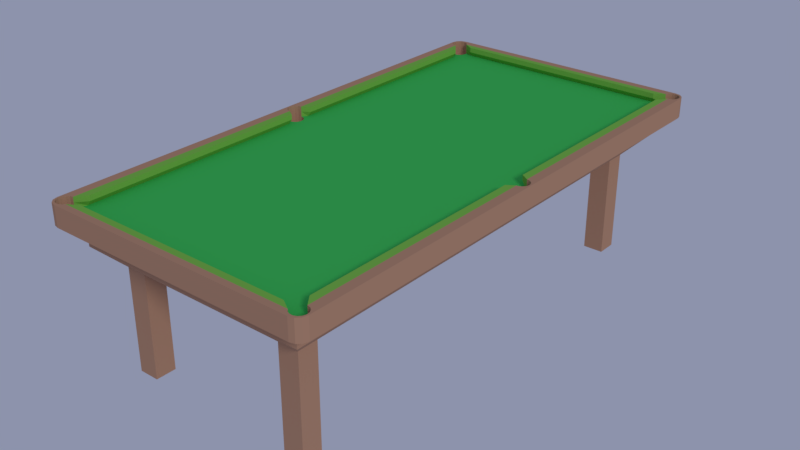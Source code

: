 # Source: table_pool_full_.blend  (saved by Blender 3.4.6; exported with 4.5.12 LTS)
import bpy
from mathutils import Matrix  # noqa: F401  (used for matrix-valued properties, if any)

bpy.ops.wm.read_factory_settings(use_empty=True)
scene = bpy.context.scene
scene.name = 'Scene'

# ---- collections
col_collection_1 = bpy.data.collections.new('Collection 1'); scene.collection.children.link(col_collection_1)

# ---- materials (node trees are filled in below, after node groups)
mat_wood = bpy.data.materials.new('wood')
mat_wood.alpha_threshold = 0.0
mat_wood.roughness = 0.5
mat_matte = bpy.data.materials.new('matte')
mat_matte.alpha_threshold = 0.0
mat_matte.roughness = 0.5
mat_bound = bpy.data.materials.new('bound')
mat_bound.alpha_threshold = 0.0
mat_bound.roughness = 0.5

# ---- material node trees
mat_wood.use_nodes = True; mat_wood.node_tree.nodes.clear()
_N = mat_wood.node_tree.nodes; _L = mat_wood.node_tree.links
n0 = _N.new('ShaderNodeOutputMaterial'); n0.name = 'Material Output'; n0.location = (300, 300)
n1 = _N.new('ShaderNodeBsdfDiffuse'); n1.name = 'Diffuse BSDF'; n1.location = (10, 300)
n1.inputs[0].default_value = (0.4869, 0.2714, 0.1732, 1.0)
_L.new(n1.outputs[0], n0.inputs[0])
n0.is_active_output = True
mat_matte.use_nodes = True; mat_matte.node_tree.nodes.clear()
_N = mat_matte.node_tree.nodes; _L = mat_matte.node_tree.links
n0 = _N.new('ShaderNodeOutputMaterial'); n0.name = 'Material Output'; n0.location = (300, 300)
n1 = _N.new('ShaderNodeBsdfDiffuse'); n1.name = 'Diffuse BSDF'; n1.location = (10, 300)
n1.inputs[0].default_value = (0.05397, 0.5382, 0.104, 1.0)
_L.new(n1.outputs[0], n0.inputs[0])
n0.is_active_output = True
mat_bound.use_nodes = True; mat_bound.node_tree.nodes.clear()
_N = mat_bound.node_tree.nodes; _L = mat_bound.node_tree.links
n0 = _N.new('ShaderNodeOutputMaterial'); n0.name = 'Material Output'; n0.location = (300, 300)
n1 = _N.new('ShaderNodeBsdfDiffuse'); n1.name = 'Diffuse BSDF'; n1.location = (10, 300)
n1.inputs[0].default_value = (0.2087, 0.5071, 0.07567, 1.0)
_L.new(n1.outputs[0], n0.inputs[0])
n0.is_active_output = True

# ---- world
world_world = bpy.data.worlds.new('World'); scene.world = world_world
world_world.color = (0.2659, 0.292, 0.4109)
world_world.use_sun_shadow = False
world_world.sun_shadow_jitter_overblur = 0.0
world_world.cycles.sampling_method = 'MANUAL'

# ---- lights
light_lamp = bpy.data.lights.new('Lamp', 'SUN')
light_lamp.transmission_factor = 0.0
light_lamp.cutoff_distance = 30.0
light_lamp.angle = 0.1993
light_lamp.energy = 1.0
light_lamp.shadow_buffer_clip_start = 1.001
light_lamp.shadow_soft_size = 0.1
light_lamp.shadow_cascade_max_distance = 1000.0

# ---- meshes
me_cube_001 = bpy.data.meshes.new('Cube.001')
me_cube_001.from_pydata([(0.474, -1.03, -0.1986), (0.574, -1.23, 0.001415), (0.3709, 1.022, -0.1986), (0.3709, 1.122, -0.1986), (0.374, -1.13, -0.1986), (0.374, -1.03, -0.1986), (0.5709, 1.222, -0.09858), (0.574, -1.23, -0.09858), (-0.574, -1.23, 0.001415), (0.5709, 1.222, 0.001415), (-0.574, -1.23, -0.09858), (-0.5709, 1.222, -0.09858), (0.474, -1.13, -0.1986), (0.4709, 1.122, -0.1986), (0.4709, 1.022, -0.1986), (-0.3709, 1.022, -0.1986), (-0.3709, 1.122, -0.1986), (-0.374, -1.13, -0.1986), (-0.374, -1.03, -0.1986), (-0.5709, 1.222, 0.001415), (-0.4709, 1.022, -0.1986), (-0.4709, 1.122, -0.1986), (-0.474, -1.13, -0.1986), (-0.474, -1.03, -0.1986), (0.3709, 1.122, -0.6986), (0.3709, 1.022, -0.6986), (0.374, -1.03, -0.6986), (0.374, -1.13, -0.6986), (0.474, -1.03, -0.6986), (0.474, -1.13, -0.6986), (0.4709, 1.122, -0.6986), (0.4709, 1.022, -0.6986), (-0.4709, 1.022, -0.6986), (-0.3709, 1.022, -0.6986), (-0.4709, 1.122, -0.6986), (-0.3709, 1.122, -0.6986), (-0.474, -1.13, -0.6986), (-0.374, -1.13, -0.6986), (-0.474, -1.03, -0.6986), (-0.374, -1.03, -0.6986)], [], [(12, 0, 7), (9, 1, 7, 6), (14, 13, 6), (8, 19, 11, 10), (0, 14, 6, 7), (8, 1, 9, 19), (18, 15, 2, 5), (19, 9, 6, 11), (10, 17, 4, 7), (15, 16, 3, 2), (16, 11, 6, 3), (17, 18, 5, 4), (5, 2, 14, 0), (7, 4, 12), (0, 12, 29, 28), (3, 6, 13), (3, 13, 30, 24), (21, 11, 16), (16, 15, 33, 35), (10, 22, 17), (23, 20, 15, 18), (1, 8, 10, 7), (10, 11, 20, 23), (11, 21, 20), (10, 23, 22), (25, 24, 30, 31), (27, 26, 28, 29), (36, 38, 39, 37), (32, 34, 35, 33), (2, 3, 24, 25), (23, 18, 39, 38), (15, 20, 32, 33), (14, 2, 25, 31), (22, 23, 38, 36), (5, 0, 28, 26), (12, 4, 27, 29), (17, 22, 36, 37), (21, 16, 35, 34), (18, 17, 37, 39), (13, 14, 31, 30), (4, 5, 26, 27), (20, 21, 34, 32)])
me_cube_001.materials.append(mat_wood)
me_cube_001.materials.append(mat_matte)
me_cube_001.materials.append(mat_bound)
me_cube_001.use_remesh_preserve_volume = False
me_cube_001.use_remesh_preserve_attributes = False
me_cube_001.use_mirror_vertex_groups = False
me_cube_001.update()
me_cube = bpy.data.meshes.new('Cube')
me_cube.from_pydata([(0.6808, -0.003983, 0.001415), (-0.6808, -0.003982, 0.001415), (0.6287, -1.307, 0.05142), (0.6324, -1.307, 0.001415), (0.6711, -1.258, 0.001415), (0.6711, -1.258, 0.05142), (0.6727, -1.274, 0.001415), (0.6727, -1.274, 0.05142), (0.6678, -1.289, 0.001415), (0.6678, -1.289, 0.05142), (0.6572, -1.301, 0.001415), (0.6572, -1.301, 0.05142), (0.6502, -1.304, 0.05142), (0.6269, -1.307, 0.001415), (0.6269, -1.307, 0.05142), (0.6427, -1.307, 0.001415), (0.6427, -1.307, 0.05142), (0.6124, -1.301, 0.001415), (0.6124, -1.301, 0.05142), (0.6018, -1.289, 0.001415), (0.6018, -1.289, 0.05142), (0.5969, -1.274, 0.001415), (0.5986, -1.258, 0.001415), (0.5986, -1.258, 0.05142), (0.5969, -1.274, 0.05142), (-0.5969, -1.274, 0.001415), (-0.5969, -1.274, 0.05142), (-0.6124, -1.301, 0.001415), (-0.6124, -1.301, 0.05142), (-0.6018, -1.289, 0.001415), (-0.6018, -1.289, 0.05142), (-0.5986, -1.258, 0.001415), (-0.5986, -1.258, 0.05142), (-0.6269, -1.307, 0.001415), (-0.6269, -1.307, 0.05142), (-0.6427, -1.307, 0.001415), (-0.6427, -1.307, 0.05142), (-0.6572, -1.301, 0.001415), (-0.6572, -1.301, 0.05142), (-0.6678, -1.289, 0.05142), (-0.6502, -1.304, 0.05142), (-0.6727, -1.274, 0.001415), (-0.6727, -1.274, 0.05142), (-0.6711, -1.258, 0.001415), (-0.6711, -1.258, 0.05142), (0.6572, -0.03082, 0.001415), (0.6572, -0.03082, 0.05142), (0.6631, -1.245, 0.001415), (0.6631, -1.245, 0.05142), (0.6678, -0.01905, 0.001415), (0.6678, -0.01905, 0.05142), (0.6427, -0.03727, 0.001415), (0.6427, -0.03727, 0.05142), (0.6503, -1.235, 0.001415), (0.6503, -1.235, 0.05142), (0.6269, -0.03727, 0.001415), (0.6269, -0.03727, 0.05142), (0.6348, -0.03727, 0.05142), (0.6348, -1.232, 0.001415), (0.6348, -1.232, 0.05142), (0.6124, -0.03082, 0.001415), (0.6124, -0.03082, 0.05142), (0.6193, -1.235, 0.001415), (0.6193, -1.235, 0.05142), (0.6065, -1.245, 0.001415), (0.6065, -1.245, 0.05142), (-0.6018, -0.01905, 0.001415), (-0.6018, -0.01905, 0.05142), (0.6018, -0.01905, 0.001415), (0.6018, -0.01905, 0.05142), (-0.6065, -1.245, 0.001415), (-0.6065, -1.245, 0.05142), (-0.6124, -0.03082, 0.001415), (-0.6124, -0.03082, 0.05142), (-0.6269, -0.03727, 0.001415), (-0.6269, -0.03727, 0.05142), (-0.6348, -1.232, 0.001415), (-0.6348, -1.232, 0.05142), (-0.6193, -1.235, 0.001415), (-0.6193, -1.235, 0.05142), (-0.6427, -0.03727, 0.001415), (-0.6427, -0.03727, 0.05142), (-0.6348, -0.03727, 0.05142), (-0.6503, -1.235, 0.001415), (-0.6503, -1.235, 0.05142), (-0.6572, -0.03082, 0.001415), (-0.6572, -0.03082, 0.05142), (-0.6678, -0.01905, 0.001415), (-0.6678, -0.01905, 0.05142), (-0.6631, -1.245, 0.001415), (-0.6631, -1.245, 0.05142), (0.6711, 0.01177, 0.001415), (0.6711, 0.01177, 0.05142), (0.6727, -0.003983, 0.001415), (0.6727, -0.003983, 0.05142), (0.6503, 0.03481, 0.001415), (0.6503, 0.03481, 0.05142), (0.6631, 0.02549, 0.001415), (0.6631, 0.02549, 0.05142), (0.6065, 0.02549, 0.001415), (0.6065, 0.02549, 0.05142), (0.5986, 0.01177, 0.001415), (0.5986, 0.01177, 0.05142), (0.6193, 0.03481, 0.001415), (0.6193, 0.03481, 0.05142), (0.5969, -0.003983, 0.001415), (0.5969, -0.003983, 0.05142), (0.5518, -1.278, 0.05142), (-0.5986, 0.01177, 0.001415), (-0.5986, 0.01177, 0.05142), (-0.6065, 0.02549, 0.001415), (-0.6065, 0.02549, 0.05142), (-0.5969, -0.003982, 0.001415), (0.5518, -1.258, 0.07642), (-0.5969, -0.003982, 0.05142), (-0.6193, 0.03481, 0.001415), (-0.6193, 0.03481, 0.05142), (-0.6711, 0.01177, 0.001415), (-0.6711, 0.01177, 0.05142), (-0.6727, -0.003982, 0.001415), (-0.6727, -0.003982, 0.05142), (-0.6631, 0.02549, 0.001415), (-0.6631, 0.02549, 0.05142), (-0.6503, 0.03481, 0.001415), (-0.6503, 0.03481, 0.05142), (0.6678, 1.251, 0.001415), (0.6678, 1.251, 0.05142), (0.6727, 1.266, 0.001415), (0.6727, 1.266, 0.05142), (0.6572, 1.239, 0.001415), (0.6572, 1.239, 0.05142), (0.6427, 1.233, 0.001415), (0.6427, 1.233, 0.05142), (0.6348, 0.0381, 0.001415), (0.6348, 0.0381, 0.05142), (0.6269, 1.233, 0.001415), (0.6269, 1.233, 0.05142), (0.6348, 1.233, 0.05142), (0.6124, 1.239, 0.001415), (0.6124, 1.239, 0.05142), (0.6018, 1.251, 0.001415), (0.6018, 1.251, 0.05142), (0.5969, 1.266, 0.001415), (0.5969, 1.266, 0.05142), (0.5986, 1.282, 0.001415), (0.5986, 1.282, 0.05142), (-0.5969, 1.266, 0.001415), (-0.5969, 1.266, 0.05142), (-0.6018, 1.251, 0.001415), (-0.6018, 1.251, 0.05142), (-0.6124, 1.239, 0.001415), (-0.6124, 1.239, 0.05142), (-0.6269, 1.233, 0.001415), (-0.6269, 1.233, 0.05142), (-0.6348, 0.0381, 0.05142), (-0.6348, 0.0381, 0.001415), (-0.6348, 1.233, 0.05142), (-0.6427, 1.233, 0.001415), (-0.6427, 1.233, 0.05142), (-0.6678, 1.251, 0.001415), (-0.6678, 1.251, 0.05142), (-0.6727, 1.266, 0.001415), (-0.6727, 1.266, 0.05142), (-0.6572, 1.239, 0.001415), (-0.6572, 1.239, 0.05142), (0.6711, 1.282, 0.001415), (0.6711, 1.282, 0.05142), (0.6631, 1.296, 0.001415), (0.6631, 1.296, 0.05142), (0.6193, 1.305, 0.001415), (0.6193, 1.305, 0.05142), (0.6503, 1.305, 0.001415), (0.6503, 1.305, 0.05142), (0.6505, 1.305, 0.05142), (0.6065, 1.296, 0.001415), (0.6065, 1.296, 0.05142), (-0.5986, 1.282, 0.001415), (-0.5986, 1.282, 0.05142), (-0.6065, 1.296, 0.001415), (-0.6065, 1.296, 0.05142), (-0.6711, 1.282, 0.001415), (-0.6711, 1.282, 0.05142), (-0.6631, 1.296, 0.001415), (-0.6631, 1.296, 0.05142), (-0.6193, 1.305, 0.001415), (-0.6193, 1.305, 0.05142), (0.6348, 1.308, 0.001415), (0.6348, 1.308, 0.05142), (-0.6503, 1.305, 0.001415), (-0.6505, 1.305, 0.05142), (-0.6503, 1.305, 0.05142), (-0.6348, 1.308, 0.001415), (-0.6348, 1.308, 0.05142), (0.6808, -0.003983, 0.1014), (-0.6502, -1.304, 0.1014), (-0.6505, 1.305, 0.1014), (0.6711, -1.258, 0.1014), (0.6727, -1.274, 0.1014), (0.6678, -1.289, 0.1014), (0.6572, -1.301, 0.1014), (0.6502, -1.304, 0.1014), (0.6427, -1.307, 0.1014), (0.6269, -1.307, 0.1014), (0.6124, -1.301, 0.1014), (0.6018, -1.289, 0.1014), (-0.6018, -1.289, 0.1014), (-0.6124, -1.301, 0.1014), (-0.6269, -1.307, 0.1014), (-0.6427, -1.307, 0.1014), (-0.6572, -1.301, 0.1014), (-0.6678, -1.289, 0.1014), (-0.6727, -1.274, 0.1014), (-0.6711, -1.258, 0.1014), (0.6678, -0.01905, 0.1014), (0.6572, -0.03082, 0.1014), (0.6631, -1.245, 0.1014), (0.6427, -0.03727, 0.1014), (0.6503, -1.235, 0.1014), (0.6348, -0.03727, 0.1014), (0.6348, -1.232, 0.1014), (-0.6348, -0.03727, 0.1014), (-0.6427, -0.03727, 0.1014), (-0.6348, -1.232, 0.1014), (-0.6503, -1.235, 0.1014), (-0.6572, -0.03082, 0.1014), (-0.6678, -0.01905, 0.1014), (-0.6631, -1.245, 0.1014), (0.6727, -0.003983, 0.1014), (0.6711, 0.01177, 0.1014), (0.6631, 0.02549, 0.1014), (0.6503, 0.03481, 0.1014), (-0.6711, 0.01177, 0.1014), (-0.6727, -0.003982, 0.1014), (-0.6631, 0.02549, 0.1014), (-0.6503, 0.03481, 0.1014), (0.6727, 1.266, 0.1014), (0.6678, 1.251, 0.1014), (0.6572, 1.239, 0.1014), (0.6427, 1.233, 0.1014), (0.6348, 0.0381, 0.1014), (0.6348, 1.233, 0.1014), (0.5986, 1.282, 0.1014), (-0.6348, 1.233, 0.1014), (-0.6427, 1.233, 0.1014), (-0.6678, 1.251, 0.1014), (-0.6727, 1.266, 0.1014), (-0.6572, 1.239, 0.1014), (-0.6348, 0.0381, 0.1014), (0.6711, 1.282, 0.1014), (0.6505, 1.305, 0.1014), (0.6631, 1.296, 0.1014), (0.6065, 1.296, 0.1014), (0.6193, 1.305, 0.1014), (0.6503, 1.305, 0.1014), (-0.6711, 1.282, 0.1014), (-0.6065, 1.296, 0.1014), (-0.5986, 1.282, 0.1014), (-0.6631, 1.296, 0.1014), (0.6348, 1.308, 0.1014), (-0.6193, 1.305, 0.1014), (-0.6503, 1.305, 0.1014), (-0.6348, 1.308, 0.1014), (0.6572, 1.239, 0.07642), (0.6427, 1.233, 0.07642), (0.6348, -1.232, 0.07642), (0.6503, -1.235, 0.07642), (0.6503, 1.305, 0.07642), (0.6348, 1.308, 0.07642), (-0.6727, 1.266, 0.07642), (-0.6678, 1.251, 0.07642), (-0.6269, -1.307, 0.07642), (-0.6124, -1.301, 0.07642), (-0.6678, -0.01905, 0.07642), (-0.6572, -0.03082, 0.07642), (0.6503, 0.03481, 0.07642), (0.6348, 0.0381, 0.07642), (-0.6427, -0.03727, 0.07642), (0.6193, 1.305, 0.07642), (-0.6572, 1.239, 0.07642), (-0.6427, -1.307, 0.07642), (-0.6065, 1.296, 0.07642), (-0.6193, 1.305, 0.07642), (-0.6427, 1.233, 0.07642), (-0.6348, 1.233, 0.07642), (-0.6348, 0.0381, 0.07642), (0.6348, 1.233, 0.07642), (-0.6503, -1.235, 0.07642), (-0.6631, -1.245, 0.07642), (-0.6503, 0.03481, 0.07642), (-0.6678, -1.289, 0.07642), (-0.6572, -1.301, 0.07642), (0.6727, -1.274, 0.07642), (0.6711, -1.258, 0.07642), (-0.6505, 1.305, 0.07642), (-0.6631, 1.296, 0.07642), (-0.6502, -1.304, 0.07642), (0.6678, -1.289, 0.07642), (-0.6711, -1.258, 0.07642), (-0.6503, 1.305, 0.07642), (0.6678, -0.01905, 0.07642), (0.6727, 1.266, 0.07642), (0.6711, 1.282, 0.07642), (0.6502, -1.304, 0.07642), (0.6572, -1.301, 0.07642), (-0.6348, 1.308, 0.07642), (0.6727, -0.003983, 0.07642), (0.6711, 0.01177, 0.07642), (0.6631, 1.296, 0.07642), (0.6505, 1.305, 0.07642), (-0.6727, -1.274, 0.07642), (0.6269, -1.307, 0.07642), (0.6427, -1.307, 0.07642), (-0.6711, 0.01177, 0.07642), (0.6018, -1.289, 0.07642), (-0.6018, -1.289, 0.07642), (0.5986, 1.282, 0.07642), (-0.6727, -0.003982, 0.07642), (0.6631, 0.02549, 0.07642), (0.6065, 1.296, 0.07642), (0.6572, -0.03082, 0.07642), (-0.5986, 1.282, 0.07642), (0.6631, -1.245, 0.07642), (0.6124, -1.301, 0.07642), (-0.6631, 0.02549, 0.07642), (0.6427, -0.03727, 0.07642), (-0.6348, -0.03727, 0.07642), (-0.6711, 1.282, 0.07642), (0.6678, 1.251, 0.07642), (0.6348, -0.03727, 0.07642), (-0.6348, -1.232, 0.07642), (-0.6169, 0.0631, 0.05142), (-0.6169, 1.183, 0.05142), (-0.6169, -1.182, 0.05142), (-0.6169, -0.06227, 0.05142), (-0.5969, 0.0631, 0.1014), (-0.5969, 1.183, 0.1014), (-0.5969, -1.182, 0.1014), (-0.5969, -0.06227, 0.1014), (-0.5969, 1.183, 0.07642), (-0.5969, 0.0631, 0.07642), (-0.5969, -0.06227, 0.07642), (-0.5969, -1.182, 0.07642), (0.6169, -0.06227, 0.05142), (0.6169, -1.182, 0.05142), (0.6169, 1.183, 0.05142), (0.6169, 0.0631, 0.05142), (0.5969, -1.182, 0.07642), (0.5969, -0.06227, 0.1014), (0.5969, -1.182, 0.1014), (0.5969, 1.183, 0.1014), (0.5969, 0.0631, 0.1014), (0.5969, 0.0631, 0.07642), (0.5969, 1.183, 0.07642), (0.5969, -0.06227, 0.07642), (-0.5518, -1.258, 0.07642), (-0.5518, -1.258, 0.1014), (0.5518, -1.258, 0.1014), (-0.5518, -1.278, 0.05142), (0.5486, 1.251, 0.07642), (0.5486, 1.251, 0.1014), (-0.5486, 1.251, 0.07642), (-0.5486, 1.271, 0.05142), (0.5486, 1.271, 0.05142), (-0.5486, 1.251, 0.1014), (-0.6678, -1.289, 0.001415), (0.6308, 1.321, 0.001415), (0.6808, 1.273, 0.001415), (0.6558, 1.315, 0.001415), (0.6741, 1.297, 0.001415), (0.6308, -1.321, 0.1014), (0.6808, -1.273, 0.1014), (0.6558, -1.315, 0.1014), (0.6741, -1.297, 0.1014), (-0.6808, 1.273, 0.1014), (-0.6308, 1.321, 0.1014), (-0.6558, 1.315, 0.1014), (-0.6741, 1.297, 0.1014), (-0.6308, 1.321, 0.001415), (-0.6808, 1.273, 0.001415), (-0.6741, 1.297, 0.001415), (-0.6558, 1.315, 0.001415), (0.6308, -1.321, 0.001415), (0.6808, -1.273, 0.001415), (0.6741, -1.297, 0.001415), (0.6558, -1.315, 0.001415), (0.6308, 1.321, 0.1014), (0.6808, 1.273, 0.1014), (0.6741, 1.297, 0.1014), (0.6558, 1.315, 0.1014), (-0.6808, -1.273, 0.001415), (-0.6308, -1.321, 0.001415), (-0.6558, -1.315, 0.001415), (-0.6741, -1.297, 0.001415), (-0.6808, -1.273, 0.1014), (-0.6308, -1.321, 0.1014), (-0.6741, -1.297, 0.1014), (-0.6558, -1.315, 0.1014)], [], [(271, 270, 207, 206), (13, 381, 390, 33, 27, 29, 25, 31, 70, 78, 76, 83, 89, 43, 41, 364, 389, 1, 119, 87, 85, 80, 74, 72, 66, 112, 105, 68, 60, 55, 51, 45, 49, 93, 0, 382, 8, 6, 4, 47, 53, 58, 62, 64, 22, 21, 19, 17), (269, 268, 245, 244), (267, 266, 253, 258), (262, 263, 238, 237), (394, 390, 381, 369), (264, 265, 217, 219), (157, 158, 156, 153, 152), (87, 88, 86, 85), (83, 84, 90, 89), (29, 30, 26, 25), (135, 136, 137, 132, 131), (27, 28, 30, 29), (165, 166, 168, 167), (8, 9, 7, 6), (103, 104, 100, 99), (101, 102, 106, 105), (47, 48, 54, 53), (17, 18, 14, 13), (182, 183, 181, 180), (78, 79, 77, 76), (49, 50, 94, 93), (115, 116, 154, 155), (123, 124, 122, 121), (3, 2, 16, 15), (55, 56, 57, 52, 51), (138, 139, 136, 135), (33, 34, 28, 27), (118, 312, 316, 120), (176, 177, 179, 178), (22, 23, 24, 21), (89, 90, 44, 43), (64, 65, 23, 22), (53, 54, 59, 58), (72, 73, 67, 66), (10, 11, 9, 8), (146, 147, 177, 176), (142, 143, 141, 140), (68, 69, 61, 60), (31, 32, 71, 70), (58, 59, 63, 62), (76, 77, 84, 83), (174, 175, 145, 144), (184, 185, 192, 191), (191, 192, 190, 188), (110, 111, 116, 115), (95, 96, 134, 133), (133, 134, 104, 103), (131, 132, 130, 129), (121, 122, 118, 117), (74, 75, 73, 72), (66, 67, 114, 112), (112, 114, 109, 108), (150, 151, 149, 148), (127, 128, 166, 165), (125, 126, 128, 127), (35, 36, 34, 33), (140, 141, 139, 138), (91, 92, 98, 97), (37, 38, 40, 36, 35), (144, 145, 143, 142), (163, 164, 158, 157), (119, 120, 88, 87), (6, 7, 5, 4), (43, 44, 42, 41), (99, 100, 102, 101), (93, 94, 92, 91), (80, 81, 82, 75, 74), (364, 39, 38, 37), (169, 170, 175, 174), (25, 26, 32, 31), (148, 149, 147, 146), (45, 46, 50, 49), (161, 162, 160, 159), (105, 106, 69, 68), (19, 20, 18, 17), (62, 63, 65, 64), (129, 130, 126, 125), (108, 109, 111, 110), (41, 42, 39, 364), (97, 98, 96, 95), (178, 179, 185, 184), (155, 154, 124, 123), (70, 71, 79, 78), (21, 24, 20, 19), (186, 187, 170, 169), (15, 16, 12, 11, 10), (85, 86, 81, 80), (60, 61, 56, 55), (4, 5, 48, 47), (180, 181, 162, 161), (167, 168, 173, 172, 171), (188, 190, 189, 183, 182), (159, 160, 164, 163), (152, 153, 151, 150), (171, 172, 187, 186), (51, 52, 46, 45), (385, 365, 377, 374), (316, 312, 231, 232), (385, 374, 261, 259, 255, 256, 241, 251, 252, 258), (393, 395, 396, 394, 207, 208, 194, 209, 210), (273, 272, 225, 224), (275, 274, 230, 239), (276, 273, 224, 221), (277, 267, 258, 252), (278, 269, 244, 246), (270, 279, 208, 207), (281, 280, 255, 259), (282, 278, 246, 243), (220, 222, 336, 337), (263, 285, 240, 238), (287, 286, 223, 226), (288, 284, 247, 234), (290, 289, 210, 209), (292, 291, 197, 196), (294, 293, 195, 257), (295, 290, 209, 194), (291, 296, 198, 197), (297, 287, 226, 212), (293, 298, 260, 195), (305, 299, 213, 227), (301, 300, 235, 248), (279, 295, 194, 208), (303, 302, 200, 199), (304, 281, 259, 261), (306, 305, 227, 228), (308, 307, 250, 249), (296, 303, 199, 198), (298, 304, 261, 260), (289, 309, 211, 210), (311, 310, 202, 201), (117, 118, 120, 119), (307, 301, 248, 250), (309, 297, 212, 211), (302, 311, 201, 200), (317, 306, 228, 229), (318, 277, 252, 251), (299, 319, 214, 213), (266, 308, 249, 253), (321, 292, 196, 215), (322, 313, 204, 203), (323, 288, 234, 233), (274, 317, 229, 230), (310, 322, 203, 202), (272, 316, 232, 225), (315, 318, 251, 241), (312, 323, 233, 231), (319, 324, 216, 214), (325, 276, 221, 220), (268, 326, 254, 245), (265, 321, 215, 217), (300, 327, 236, 235), (280, 320, 256, 255), (219, 218, 347, 348), (314, 271, 206, 205), (327, 262, 237, 236), (326, 294, 257, 254), (324, 328, 218, 216), (284, 154, 330, 339), (283, 282, 243, 242), (285, 137, 344, 352), (369, 371, 372, 370, 198, 199, 200, 201, 202), (286, 329, 222, 223), (84, 77, 329, 286), (328, 57, 342, 353), (156, 158, 282, 283), (247, 284, 339, 334), (52, 57, 328, 324), (181, 183, 294, 326), (126, 130, 262, 327), (30, 28, 271, 314), (59, 264, 346, 343), (179, 177, 320, 280), (128, 126, 327, 300), (54, 48, 321, 265), (162, 181, 326, 268), (82, 81, 276, 325), (46, 52, 324, 319), (241, 256, 363, 359), (118, 122, 323, 312), (145, 175, 318, 315), (88, 120, 316, 272), (14, 18, 322, 310), (96, 98, 317, 274), (122, 124, 288, 323), (18, 20, 313, 322), (48, 5, 292, 321), (172, 173, 308, 266), (50, 46, 319, 299), (175, 170, 277, 318), (98, 92, 306, 317), (315, 241, 359, 358), (12, 16, 311, 302), (42, 44, 297, 309), (168, 166, 301, 307), (313, 20, 107, 113), (386, 387, 388, 385, 258, 253, 249, 250, 248), (2, 14, 310), (39, 42, 309, 289), (190, 192, 304, 298), (9, 11, 303, 296), (173, 168, 307, 308), (92, 94, 305, 306), (192, 185, 281, 304), (11, 12, 302, 303), (36, 40, 295, 279), (166, 128, 300, 301), (94, 50, 299, 305), (189, 190, 298, 293), (44, 90, 287, 297), (7, 9, 296, 291), (40, 38, 290, 295), (183, 189, 293, 294), (5, 7, 291, 292), (38, 39, 289, 290), (124, 154, 284, 288), (90, 84, 286, 287), (132, 137, 285, 263), (242, 247, 334, 335), (158, 164, 278, 282), (185, 179, 280, 281), (205, 204, 356, 355), (34, 36, 279, 270), (164, 160, 269, 278), (170, 187, 267, 277), (81, 86, 273, 276), (134, 96, 274, 275), (86, 88, 272, 273), (59, 54, 265, 264), (130, 132, 263, 262), (187, 172, 266, 267), (160, 162, 268, 269), (28, 34, 270, 271), (339, 338, 335, 334), (341, 340, 337, 336), (332, 333, 340, 341), (330, 331, 338, 339), (325, 220, 337, 340), (222, 329, 341, 336), (77, 82, 333, 332), (82, 325, 340, 333), (154, 156, 331, 330), (329, 77, 332, 341), (156, 283, 338, 331), (283, 242, 335, 338), (352, 351, 350, 349), (353, 346, 348, 347), (342, 343, 346, 353), (344, 345, 351, 352), (218, 328, 353, 347), (240, 285, 352, 349), (264, 219, 348, 346), (275, 239, 350, 351), (57, 59, 343, 342), (134, 275, 351, 345), (137, 134, 345, 344), (239, 240, 349, 350), (365, 367, 368, 366, 165, 167, 171, 186), (113, 107, 357, 354), (354, 355, 356, 113), (30, 314, 354, 357), (314, 205, 355, 354), (20, 30, 357, 107), (204, 313, 113, 356), (360, 361, 362, 358), (358, 359, 363, 360), (320, 177, 361, 360), (256, 320, 360, 363), (145, 315, 358, 362), (177, 145, 362, 361), (13, 14, 2, 3), (193, 386, 248, 235, 236, 237, 238, 240, 239, 230, 229, 228, 227), (389, 393, 373, 378, 1), (370, 193, 227, 213, 214, 216, 218, 219, 217, 215, 196, 197, 198), (390, 391, 392, 389, 364, 37, 35, 33), (16, 2, 310, 311), (374, 375, 376, 373, 254, 257, 195, 260, 261), (382, 383, 384, 381, 13, 3, 15, 10, 8), (394, 369, 202, 203, 204, 205, 206, 207), (378, 180, 161, 159, 163, 157, 152, 150, 148, 146, 176, 178, 184, 191, 377, 365, 186, 169, 174, 144, 142, 140, 138, 135, 131, 129, 125, 127, 165, 366, 0, 93, 91, 97, 95, 133, 103, 99, 101, 105, 112, 108, 110, 115, 155, 123, 121, 117, 119, 1), (378, 373, 376, 379), (379, 376, 375, 380), (380, 375, 374, 377), (365, 385, 388, 367), (367, 388, 387, 368), (368, 387, 386, 366), (390, 394, 396, 391), (391, 396, 395, 392), (392, 395, 393, 389), (382, 370, 372, 383), (383, 372, 371, 384), (384, 371, 369, 381), (193, 370, 382, 0, 366, 386), (378, 379, 380, 377, 191, 188, 182, 180), (114, 67, 73, 75, 82, 77, 79, 71, 32, 26, 30, 20, 24, 23, 65, 63, 59, 57, 56, 61, 69, 106, 102, 100, 104, 134, 137, 136, 139, 141, 143, 145, 177, 147, 149, 151, 153, 156, 154, 116, 111, 109), (225, 232, 231, 233, 234, 247, 242, 243, 246, 244, 245, 254, 373, 393, 210, 211, 212, 226, 223, 222, 220, 221, 224)])
me_cube.polygons.foreach_set('material_index', [0, 0, 0, 0, 0, 0, 0, 0, 0, 0, 0, 0, 0, 0, 0, 0, 0, 0, 0, 0, 0, 0, 0, 0, 0, 0, 0, 0, 0, 0, 0, 0, 0, 0, 0, 0, 0, 0, 0, 0, 0, 0, 0, 0, 0, 0, 0, 0, 0, 0, 0, 0, 0, 0, 0, 0, 0, 0, 0, 0, 0, 0, 0, 0, 0, 0, 0, 0, 0, 0, 0, 0, 0, 0, 0, 0, 0, 0, 0, 0, 0, 0, 0, 0, 0, 0, 0, 0, 0, 0, 0, 0, 0, 0, 0, 0, 0, 0, 0, 0, 0, 0, 0, 0, 0, 0, 0, 0, 0, 2, 0, 0, 0, 0, 0, 0, 0, 0, 0, 0, 0, 0, 0, 0, 0, 0, 0, 0, 0, 0, 0, 0, 0, 0, 0, 0, 0, 0, 0, 0, 0, 0, 0, 0, 0, 0, 0, 0, 0, 0, 0, 0, 0, 2, 0, 0, 0, 0, 2, 0, 2, 0, 0, 0, 2, 0, 2, 0, 0, 0, 0, 2, 0, 0, 0, 0, 0, 0, 2, 0, 0, 0, 0, 0, 0, 0, 0, 0, 0, 0, 0, 2, 0, 0, 0, 2, 0, 0, 0, 0, 0, 0, 0, 0, 0, 0, 0, 0, 0, 0, 0, 0, 0, 0, 0, 0, 0, 0, 2, 0, 0, 2, 0, 0, 0, 0, 0, 0, 0, 0, 0, 0, 0, 2, 2, 2, 2, 2, 2, 2, 2, 2, 2, 2, 2, 2, 2, 2, 2, 2, 2, 2, 2, 2, 2, 2, 2, 0, 2, 2, 2, 2, 2, 2, 2, 2, 2, 2, 2, 2, 0, 0, 0, 0, 0, 0, 0, 0, 0, 0, 0, 0, 0, 0, 0, 0, 0, 0, 0, 0, 0, 0, 0, 0, 1, 0])
me_cube.materials.append(mat_wood)
me_cube.materials.append(mat_matte)
me_cube.materials.append(mat_bound)
me_cube.use_remesh_preserve_volume = False
me_cube.use_remesh_preserve_attributes = False
me_cube.use_mirror_vertex_groups = False
me_cube.update()

# ---- objects
ob_legs = bpy.data.objects.new('legs', me_cube_001)
ob_table = bpy.data.objects.new('table', me_cube)
ob_lamp = bpy.data.objects.new('Lamp', light_lamp)

# ---- transforms, parenting, visibility, modifiers, constraints
ob_legs.location = (0.0, 0.0, 0.0)
ob_legs.lock_rotations_4d = False
ob_legs.empty_display_type = 'ARROWS'
ob_legs.lineart.crease_threshold = 0.0
ob_table.location = (0.0, 0.0, 0.0)
ob_table.lock_rotations_4d = False
ob_table.empty_display_type = 'ARROWS'
ob_table.lineart.crease_threshold = 0.0
ob_lamp.location = (4.076, 1.005, 5.904)
ob_lamp.rotation_euler = (0.97, 0.3687, 0.8246)
ob_lamp.lock_rotations_4d = False
ob_lamp.empty_display_type = 'ARROWS'
ob_lamp.color = (0.0, 0.0, 0.0, 0.0)
ob_lamp.lineart.crease_threshold = 0.0

# ---- collection membership
col_collection_1.objects.link(ob_legs)
col_collection_1.objects.link(ob_table)
col_collection_1.objects.link(ob_lamp)

# ---- scene / render settings (as saved in the file)
scene.frame_start = 1; scene.frame_end = 250; scene.frame_set(1)
scene.render.engine = 'CYCLES'
scene.render.resolution_percentage = 50
scene.render.dither_intensity = 0.0
scene.render.film_transparent = True
scene.cycles.use_denoising = False
scene.cycles.samples = 128
scene.cycles.sampling_pattern = 'TABULATED_SOBOL'
scene.cycles.light_sampling_threshold = 0.0
scene.cycles.use_adaptive_sampling = False
scene.cycles.use_light_tree = False
scene.cycles.blur_glossy = 0.0
scene.cycles.sample_clamp_indirect = 0.0
scene.view_settings.view_transform = 'Standard'
bpy.context.view_layer.update()

# ---- added for rendering (the .blend has no active camera): camera
cam_auto = bpy.data.cameras.new('AutoCamera')
cam_auto.lens = 50.0
cam_auto.sensor_width = 36.0
cam_auto.clip_end = 1000.0
ob_auto_camera = bpy.data.objects.new('AutoCamera', cam_auto)
scene.collection.objects.link(ob_auto_camera)
ob_auto_camera.location = (2.848, -3.4176, 1.97981)
ob_auto_camera.rotation_euler = (1.09748, -7.21219e-08, 0.694738)
scene.camera = ob_auto_camera
bpy.context.view_layer.update()
